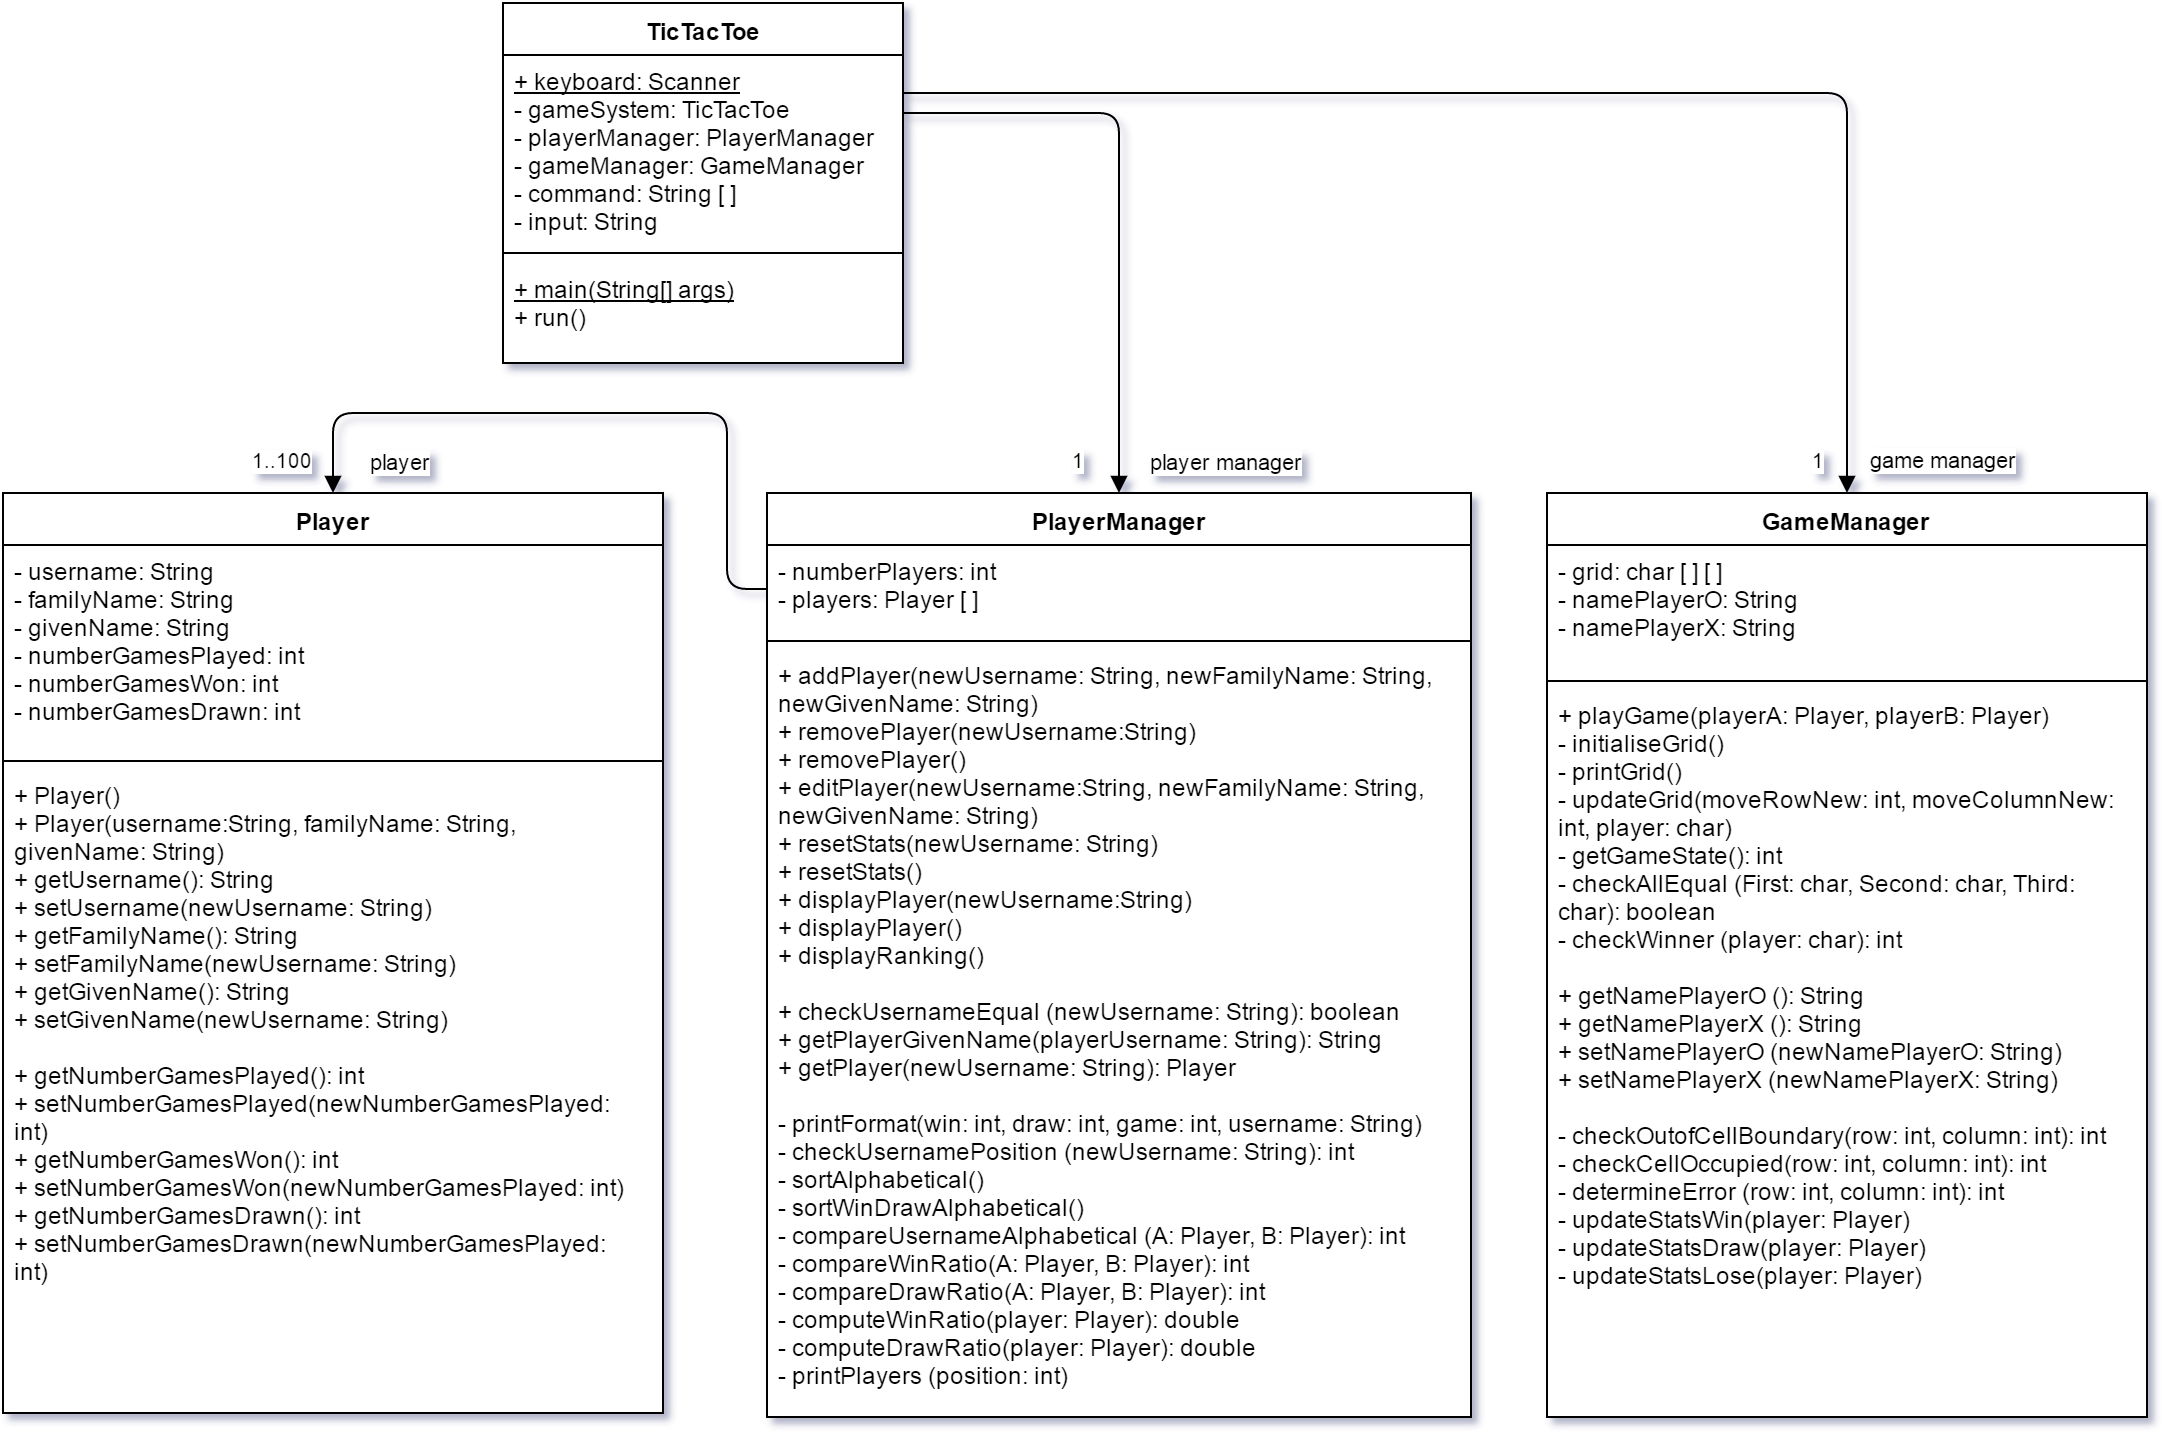

The diagram above was exported from draw.io. Its source (the exported page's mxGraphModel, read from the mxfile embedded in the PNG):
<mxGraphModel dx="659" dy="534" grid="1" gridSize="10" guides="1" tooltips="1" connect="1" arrows="1" fold="1" page="1" pageScale="1" pageWidth="826" pageHeight="1169" background="#ffffff" math="0" shadow="0">
  <root>
    <mxCell id="0" />
    <mxCell id="1" parent="0" />
    <mxCell id="2" value="TicTacToe" style="swimlane;html=1;fontStyle=1;align=center;verticalAlign=top;childLayout=stackLayout;horizontal=1;startSize=26;horizontalStack=0;resizeParent=1;resizeLast=0;collapsible=1;marginBottom=0;swimlaneFillColor=#ffffff;" parent="1" vertex="1">
      <mxGeometry x="278" y="183" width="200" height="180" as="geometry">
        <mxRectangle x="320" y="81" width="90" height="26" as="alternateBounds" />
      </mxGeometry>
    </mxCell>
    <mxCell id="3" value="&lt;div&gt;&lt;u&gt;+ keyboard: Scanner&lt;/u&gt;&lt;/div&gt;&lt;div&gt;- gameSystem: TicTacToe&lt;/div&gt;- playerManager: PlayerManager&lt;div&gt;- gameManager: GameManager&lt;/div&gt;&lt;div&gt;- command: String [ ]&lt;/div&gt;&lt;div&gt;- input: String&lt;/div&gt;&lt;div&gt;&lt;br&gt;&lt;/div&gt;" style="text;html=1;strokeColor=none;fillColor=none;align=left;verticalAlign=top;spacingLeft=4;spacingRight=4;whiteSpace=wrap;overflow=hidden;rotatable=0;points=[[0,0.5],[1,0.5]];portConstraint=eastwest;" parent="2" vertex="1">
      <mxGeometry y="26" width="200" height="94" as="geometry" />
    </mxCell>
    <mxCell id="4" value="&lt;div&gt;&lt;br&gt;&lt;/div&gt;" style="text;html=1;strokeColor=none;fillColor=none;align=left;verticalAlign=top;spacingLeft=4;spacingRight=4;whiteSpace=wrap;overflow=hidden;rotatable=0;points=[[0,0.5],[1,0.5]];portConstraint=eastwest;" parent="2" vertex="1">
      <mxGeometry y="120" width="200" as="geometry" />
    </mxCell>
    <mxCell id="5" value="" style="line;html=1;strokeWidth=1;fillColor=none;align=left;verticalAlign=middle;spacingTop=-1;spacingLeft=3;spacingRight=3;rotatable=0;labelPosition=right;points=[];portConstraint=eastwest;" parent="2" vertex="1">
      <mxGeometry y="120" width="200" height="10" as="geometry" />
    </mxCell>
    <mxCell id="6" value="&lt;u&gt;+ main(String[] args)&lt;/u&gt;&lt;div&gt;+ run()&lt;/div&gt;" style="text;html=1;strokeColor=none;fillColor=none;align=left;verticalAlign=top;spacingLeft=4;spacingRight=4;whiteSpace=wrap;overflow=hidden;rotatable=0;points=[[0,0.5],[1,0.5]];portConstraint=eastwest;" parent="2" vertex="1">
      <mxGeometry y="130" width="200" height="50" as="geometry" />
    </mxCell>
    <mxCell id="7" value="GameManager" style="swimlane;html=1;fontStyle=1;align=center;verticalAlign=top;childLayout=stackLayout;horizontal=1;startSize=26;horizontalStack=0;resizeParent=1;resizeLast=0;collapsible=1;marginBottom=0;swimlaneFillColor=#ffffff;" parent="1" vertex="1">
      <mxGeometry x="800" y="428" width="300" height="462" as="geometry" />
    </mxCell>
    <mxCell id="8" value="- grid: char [ ] [ ]&lt;div&gt;- namePlayerO: String&lt;/div&gt;&lt;div&gt;- namePlayerX: String&lt;/div&gt;" style="text;html=1;strokeColor=none;fillColor=none;align=left;verticalAlign=top;spacingLeft=4;spacingRight=4;whiteSpace=wrap;overflow=hidden;rotatable=0;points=[[0,0.5],[1,0.5]];portConstraint=eastwest;" parent="7" vertex="1">
      <mxGeometry y="26" width="300" height="64" as="geometry" />
    </mxCell>
    <mxCell id="9" value="" style="line;html=1;strokeWidth=1;fillColor=none;align=left;verticalAlign=middle;spacingTop=-1;spacingLeft=3;spacingRight=3;rotatable=0;labelPosition=right;points=[];portConstraint=eastwest;" parent="7" vertex="1">
      <mxGeometry y="90" width="300" height="8" as="geometry" />
    </mxCell>
    <mxCell id="10" value="+ playGame(playerA: Player, playerB: Player)&amp;nbsp;&lt;div&gt;- initialiseGrid()&lt;/div&gt;&lt;div&gt;- printGrid()&lt;/div&gt;&lt;div&gt;- updateGrid(moveRowNew: int, moveColumnNew: int, player: char)&lt;/div&gt;&lt;div&gt;- getGameState(): int&lt;/div&gt;&lt;div&gt;- checkAllEqual (First: char, Second: char, Third: char): boolean&lt;/div&gt;&lt;div&gt;- checkWinner (player: char): int&lt;/div&gt;&lt;div&gt;&lt;br&gt;&lt;/div&gt;&lt;div&gt;+ getNamePlayerO (): String&lt;/div&gt;&lt;div&gt;+&amp;nbsp;&lt;span&gt;getNamePlayerX (): String&lt;/span&gt;&lt;/div&gt;&lt;div&gt;+ setNamePlayerO (newNamePlayerO: String)&lt;/div&gt;&lt;div&gt;&lt;span&gt;+ setNamePlayerX (newNamePlayerX: String)&lt;/span&gt;&lt;br&gt;&lt;/div&gt;&lt;div&gt;&lt;span&gt;&lt;br&gt;&lt;/span&gt;&lt;/div&gt;&lt;div&gt;&lt;span&gt;- checkOutofCellBoundary(row: int, column: int): int&lt;/span&gt;&lt;/div&gt;&lt;div&gt;&lt;span&gt;- checkCellOccupied(row: int, column: int): int&lt;/span&gt;&lt;/div&gt;&lt;div&gt;&lt;span&gt;- determineError (row: int, column: int): int&lt;/span&gt;&lt;/div&gt;&lt;div&gt;&lt;div&gt;- updateStatsWin(player: Player)&lt;/div&gt;&lt;div&gt;- updateStatsDraw(&lt;span&gt;player: Player&lt;/span&gt;)&lt;/div&gt;&lt;div&gt;- updateStatsLose(&lt;span&gt;player: Player&lt;/span&gt;)&lt;/div&gt;&lt;/div&gt;" style="text;html=1;strokeColor=none;fillColor=none;align=left;verticalAlign=top;spacingLeft=4;spacingRight=4;whiteSpace=wrap;overflow=hidden;rotatable=0;points=[[0,0.5],[1,0.5]];portConstraint=eastwest;" parent="7" vertex="1">
      <mxGeometry y="98" width="300" height="362" as="geometry" />
    </mxCell>
    <mxCell id="11" value="PlayerManager" style="swimlane;html=1;fontStyle=1;align=center;verticalAlign=top;childLayout=stackLayout;horizontal=1;startSize=26;horizontalStack=0;resizeParent=1;resizeLast=0;collapsible=1;marginBottom=0;swimlaneFillColor=#ffffff;" parent="1" vertex="1">
      <mxGeometry x="410" y="428" width="352" height="462" as="geometry" />
    </mxCell>
    <mxCell id="12" value="- numberPlayers: int&lt;div&gt;- players: Player [ ]&lt;/div&gt;" style="text;html=1;strokeColor=none;fillColor=none;align=left;verticalAlign=top;spacingLeft=4;spacingRight=4;whiteSpace=wrap;overflow=hidden;rotatable=0;points=[[0,0.5],[1,0.5]];portConstraint=eastwest;" parent="11" vertex="1">
      <mxGeometry y="26" width="352" height="44" as="geometry" />
    </mxCell>
    <mxCell id="13" value="player" style="endArrow=block;endFill=1;html=1;edgeStyle=orthogonalEdgeStyle;align=left;verticalAlign=top;entryX=0.5;entryY=0;" parent="11" target="17" edge="1">
      <mxGeometry x="0.6696" y="12" relative="1" as="geometry">
        <mxPoint y="48" as="sourcePoint" />
        <mxPoint x="160" y="48" as="targetPoint" />
        <Array as="points">
          <mxPoint x="-20" y="48" />
          <mxPoint x="-20" y="-40" />
          <mxPoint x="-217" y="-40" />
        </Array>
        <mxPoint as="offset" />
      </mxGeometry>
    </mxCell>
    <mxCell id="14" value="1..100" style="resizable=0;html=1;align=left;verticalAlign=bottom;labelBackgroundColor=#ffffff;fontSize=10;" parent="13" connectable="0" vertex="1">
      <mxGeometry x="-1" relative="1" as="geometry">
        <mxPoint x="-260" y="-56" as="offset" />
      </mxGeometry>
    </mxCell>
    <mxCell id="15" value="" style="line;html=1;strokeWidth=1;fillColor=none;align=left;verticalAlign=middle;spacingTop=-1;spacingLeft=3;spacingRight=3;rotatable=0;labelPosition=right;points=[];portConstraint=eastwest;" parent="11" vertex="1">
      <mxGeometry y="70" width="352" height="8" as="geometry" />
    </mxCell>
    <mxCell id="16" value="+ addPlayer(newU&lt;span&gt;sername: String, newF&lt;/span&gt;&lt;span&gt;amilyName: String, newG&lt;/span&gt;&lt;span&gt;ivenName: String&lt;/span&gt;)&lt;div&gt;+ removePlayer(newU&lt;span&gt;sername:String&lt;/span&gt;)&amp;nbsp;&lt;/div&gt;&lt;div&gt;&lt;span&gt;+ removePlayer(&lt;/span&gt;&lt;span&gt;)&amp;nbsp;&lt;/span&gt;&lt;br&gt;&lt;/div&gt;&lt;div&gt;&lt;span&gt;+ editPlayer(newU&lt;/span&gt;&lt;span&gt;sername:String, newF&lt;/span&gt;&lt;span&gt;amilyName: String, newG&lt;/span&gt;&lt;span&gt;ivenName: String&lt;/span&gt;&lt;span&gt;)&amp;nbsp;&lt;/span&gt;&lt;br&gt;&lt;/div&gt;&lt;div&gt;+ resetStats(newUsername: String)&lt;/div&gt;&lt;div&gt;+ resetStats()&lt;/div&gt;&lt;div&gt;+ displayPlayer(newU&lt;span&gt;sername:String&lt;/span&gt;)&lt;/div&gt;&lt;div&gt;+ displayPlayer()&amp;nbsp;&lt;/div&gt;&lt;div&gt;+ displayRanking()&lt;/div&gt;&lt;div&gt;&lt;br&gt;&lt;/div&gt;&lt;div&gt;&lt;span&gt;+ checkUsernameEqual (newUsername: String): boolean&amp;nbsp;&lt;/span&gt;&lt;/div&gt;&lt;div&gt;&lt;span&gt;+ getPlayerGivenName(playerUsername: String): String&lt;/span&gt;&lt;/div&gt;&lt;div&gt;&lt;span&gt;+ getPlayer(newUsername: String): Player&lt;/span&gt;&lt;/div&gt;&lt;div&gt;&lt;br&gt;&lt;/div&gt;&lt;div&gt;- printFormat(win: int, draw: int, game: int, username: String)&lt;/div&gt;&lt;div&gt;&lt;span&gt;- checkUsernamePosition (newUsername: String): int&lt;/span&gt;&lt;/div&gt;&lt;div&gt;- sortAlphabetical()&lt;/div&gt;&lt;div&gt;- sortWinDrawAlphabetical()&lt;/div&gt;&lt;div&gt;- compareUsernameAlphabetical (A: Player, B: Player): int&lt;/div&gt;&lt;div&gt;- compareWinRatio(A: Player, B: Player): int&lt;/div&gt;&lt;div&gt;&lt;span&gt;- compareDrawRatio(A: Player, B: Player): int&lt;/span&gt;&lt;br&gt;&lt;/div&gt;&lt;div&gt;&lt;span&gt;- computeWinRatio(player: Player): double&lt;/span&gt;&lt;br&gt;&lt;/div&gt;&lt;div&gt;&lt;span&gt;- computeDrawRatio(player: Player): double&lt;/span&gt;&lt;span&gt;&lt;br&gt;&lt;/span&gt;&lt;/div&gt;&lt;div&gt;&lt;span&gt;- printPlayers (position: int)&lt;/span&gt;&lt;/div&gt;&lt;div&gt;&lt;br&gt;&lt;/div&gt;" style="text;html=1;strokeColor=none;fillColor=none;align=left;verticalAlign=top;spacingLeft=4;spacingRight=4;whiteSpace=wrap;overflow=hidden;rotatable=0;points=[[0,0.5],[1,0.5]];portConstraint=eastwest;" parent="11" vertex="1">
      <mxGeometry y="78" width="352" height="382" as="geometry" />
    </mxCell>
    <mxCell id="17" value="Player" style="swimlane;html=1;fontStyle=1;align=center;verticalAlign=top;childLayout=stackLayout;horizontal=1;startSize=26;horizontalStack=0;resizeParent=1;resizeLast=0;collapsible=1;marginBottom=0;swimlaneFillColor=#ffffff;" parent="1" vertex="1">
      <mxGeometry x="28" y="428" width="330" height="460" as="geometry">
        <mxRectangle x="30" y="280" width="70" height="26" as="alternateBounds" />
      </mxGeometry>
    </mxCell>
    <mxCell id="18" value="- username: String&lt;div&gt;&lt;span&gt;- familyName: String&lt;/span&gt;&lt;br&gt;&lt;/div&gt;&lt;div&gt;&lt;span&gt;- givenName: String&lt;/span&gt;&lt;span&gt;&lt;br&gt;&lt;/span&gt;&lt;/div&gt;&lt;div&gt;&lt;span&gt;- numberGamesPlayed: int&lt;/span&gt;&lt;/div&gt;&lt;div&gt;&lt;span&gt;- numberGamesWon: int&lt;/span&gt;&lt;/div&gt;&lt;div&gt;- numberGamesDrawn: int&lt;/div&gt;" style="text;html=1;strokeColor=none;fillColor=none;align=left;verticalAlign=top;spacingLeft=4;spacingRight=4;whiteSpace=wrap;overflow=hidden;rotatable=0;points=[[0,0.5],[1,0.5]];portConstraint=eastwest;" parent="17" vertex="1">
      <mxGeometry y="26" width="330" height="104" as="geometry" />
    </mxCell>
    <mxCell id="19" value="" style="line;html=1;strokeWidth=1;fillColor=none;align=left;verticalAlign=middle;spacingTop=-1;spacingLeft=3;spacingRight=3;rotatable=0;labelPosition=right;points=[];portConstraint=eastwest;" parent="17" vertex="1">
      <mxGeometry y="130" width="330" height="8" as="geometry" />
    </mxCell>
    <mxCell id="20" value="+ Player()&lt;div&gt;+ Player(&lt;span&gt;username:String,&amp;nbsp;&lt;/span&gt;&lt;span style=&quot;line-height: 1.2&quot;&gt;familyName: String,&lt;/span&gt;&lt;span style=&quot;line-height: 1.2&quot;&gt;&amp;nbsp; givenName: String&lt;/span&gt;&lt;span style=&quot;line-height: 1.2&quot;&gt;)&lt;/span&gt;&lt;div&gt;+ getUsername(): String&lt;/div&gt;&lt;div&gt;&lt;span&gt;+ setUsername(newUsername: String)&lt;/span&gt;&lt;br&gt;&lt;/div&gt;&lt;div&gt;&lt;div&gt;+ getFamilyName(): String&lt;/div&gt;&lt;div&gt;+ setFamilyName(newUsername: String)&lt;/div&gt;&lt;/div&gt;&lt;div&gt;&lt;div&gt;+ getGivenName(): String&lt;/div&gt;&lt;div&gt;+ setGivenName(newUsername: String)&lt;/div&gt;&lt;/div&gt;&lt;div&gt;&lt;br&gt;&lt;/div&gt;&lt;div&gt;+ getNumberGamesPlayed(): int&lt;/div&gt;&lt;/div&gt;&lt;div&gt;+ setNumberGamesPlayed(newNumberGamesPlayed: int)&amp;nbsp;&lt;/div&gt;&lt;div&gt;&lt;div&gt;+ getNumberGamesWon(): int&lt;/div&gt;&lt;div&gt;+ setNumberGamesWon(newNumberGamesPlayed: int)&amp;nbsp;&lt;/div&gt;&lt;/div&gt;&lt;div&gt;&lt;div&gt;+ getNumberGamesDrawn(): int&lt;/div&gt;&lt;div&gt;+ setNumberGamesDrawn(newNumberGamesPlayed: int)&amp;nbsp;&lt;/div&gt;&lt;/div&gt;" style="text;html=1;strokeColor=none;fillColor=none;align=left;verticalAlign=top;spacingLeft=4;spacingRight=4;whiteSpace=wrap;overflow=hidden;rotatable=0;points=[[0,0.5],[1,0.5]];portConstraint=eastwest;" parent="17" vertex="1">
      <mxGeometry y="138" width="330" height="322" as="geometry" />
    </mxCell>
    <mxCell id="21" value="game manager" style="endArrow=block;endFill=1;html=1;edgeStyle=orthogonalEdgeStyle;align=left;verticalAlign=top;entryX=0.5;entryY=0;" parent="1" source="3" target="7" edge="1">
      <mxGeometry x="0.9141" y="10" relative="1" as="geometry">
        <mxPoint x="481" y="228" as="sourcePoint" />
        <mxPoint x="548" y="212" as="targetPoint" />
        <Array as="points">
          <mxPoint x="950" y="228" />
        </Array>
        <mxPoint as="offset" />
      </mxGeometry>
    </mxCell>
    <mxCell id="22" value="1" style="resizable=0;html=1;align=left;verticalAlign=bottom;labelBackgroundColor=#ffffff;fontSize=10;" parent="21" connectable="0" vertex="1">
      <mxGeometry x="-1" relative="1" as="geometry">
        <mxPoint x="452" y="192" as="offset" />
      </mxGeometry>
    </mxCell>
    <mxCell id="23" value="player manager" style="endArrow=block;endFill=1;html=1;edgeStyle=orthogonalEdgeStyle;align=left;verticalAlign=top;entryX=0.5;entryY=0;" parent="1" target="11" edge="1">
      <mxGeometry x="0.814" y="14" relative="1" as="geometry">
        <mxPoint x="478" y="238" as="sourcePoint" />
        <mxPoint x="638" y="294" as="targetPoint" />
        <Array as="points">
          <mxPoint x="586" y="238" />
        </Array>
        <mxPoint as="offset" />
      </mxGeometry>
    </mxCell>
    <mxCell id="24" value="1" style="resizable=0;html=1;align=left;verticalAlign=bottom;labelBackgroundColor=#ffffff;fontSize=10;" parent="23" connectable="0" vertex="1">
      <mxGeometry x="-1" relative="1" as="geometry">
        <mxPoint x="82" y="182" as="offset" />
      </mxGeometry>
    </mxCell>
  </root>
</mxGraphModel>